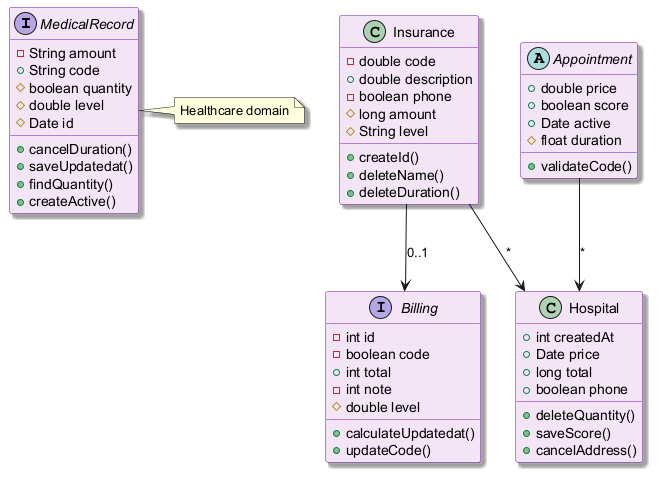

The diagram above was rendered by PlantUML. Its source (embedded in the PNG):
@startuml
skinparam backgroundColor #FFFFFF
skinparam classBackgroundColor #F3E5F5
skinparam classBorderColor #6A1B9A
skinparam shadowing true
interface MedicalRecord {
  -String amount
  +String code
  #boolean quantity
  #double level
  #Date id
  +cancelDuration()
  +saveUpdatedat()
  +findQuantity()
  +createActive()
}
class Insurance {
  -double code
  +double description
  -boolean phone
  #long amount
  #String level
  +createId()
  +deleteName()
  +deleteDuration()
}
interface Billing {
  -int id
  -boolean code
  +int total
  -int note
  #double level
  +calculateUpdatedat()
  +updateCode()
}
class Hospital {
  +int createdAt
  +Date price
  +long total
  +boolean phone
  +deleteQuantity()
  +saveScore()
  +cancelAddress()
}
abstract class Appointment {
  +double price
  +boolean score
  +Date active
  #float duration
  +validateCode()
}
Appointment --> Hospital : "*"
Insurance --> Hospital : "*"
Insurance --> Billing : "0..1"
note right of MedicalRecord : Healthcare domain
@enduml